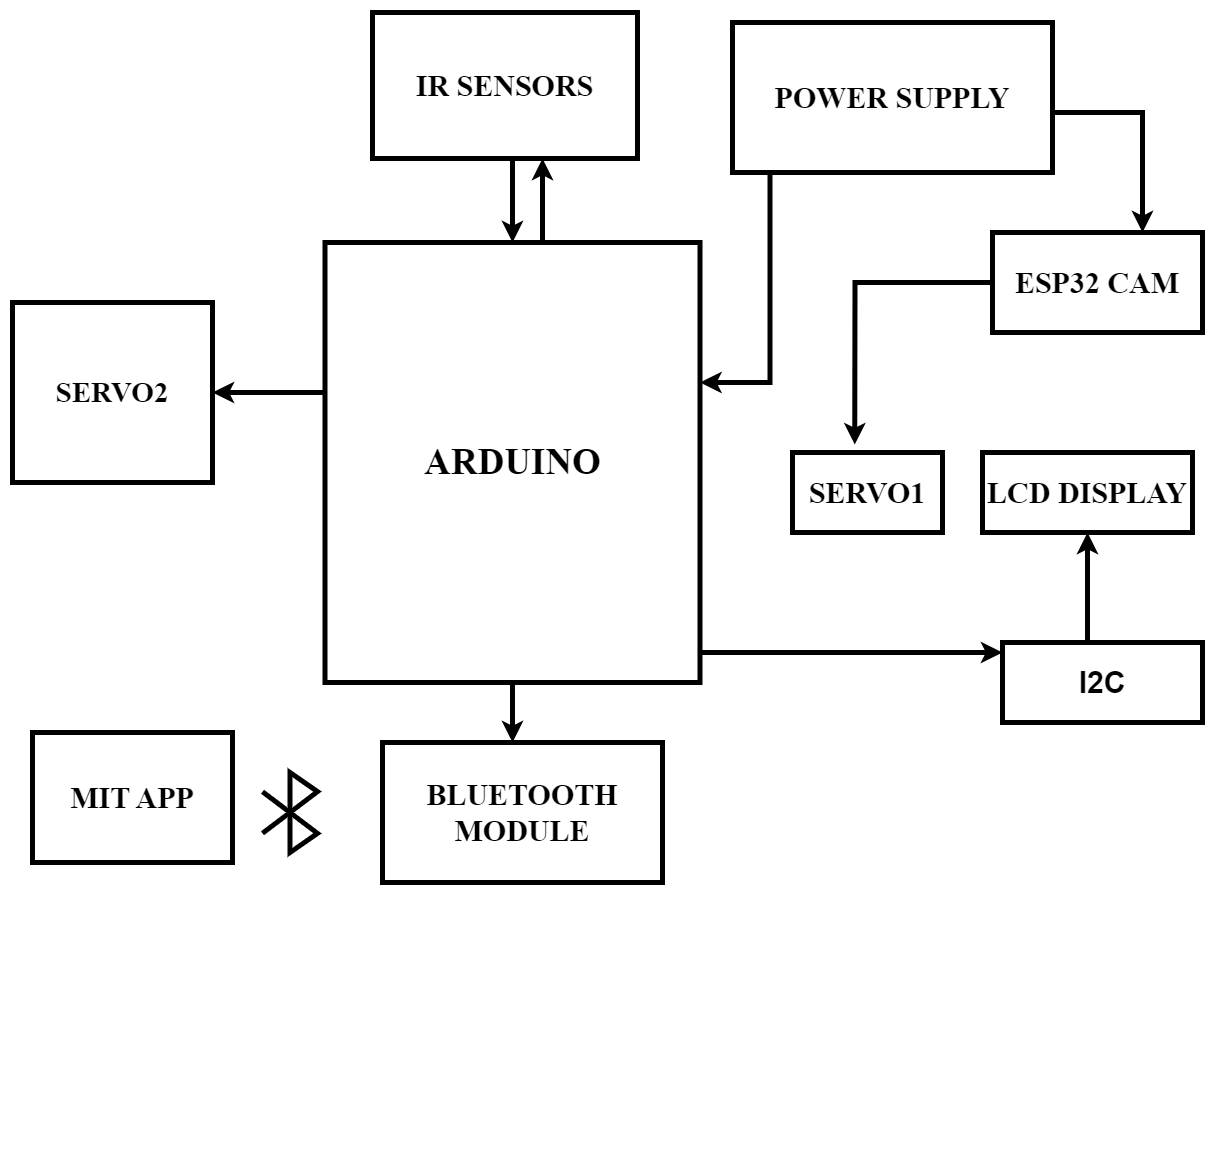

The diagram above was exported from draw.io. Its source (the exported page's mxGraphModel, read from the mxfile embedded in the PNG):
<mxGraphModel dx="4400" dy="3509" grid="1" gridSize="10" guides="1" tooltips="1" connect="1" arrows="1" fold="1" page="1" pageScale="1" pageWidth="827" pageHeight="1169" math="0" shadow="0">
  <root>
    <mxCell id="0" />
    <mxCell id="1" parent="0" />
    <mxCell id="GzIp523Y100113GaBNRl-26" value="" style="edgeStyle=orthogonalEdgeStyle;rounded=0;orthogonalLoop=1;jettySize=auto;html=1;strokeWidth=5;" edge="1" parent="1" source="GzIp523Y100113GaBNRl-1" target="GzIp523Y100113GaBNRl-2">
      <mxGeometry relative="1" as="geometry">
        <Array as="points">
          <mxPoint x="800" y="-540" />
          <mxPoint x="800" y="-540" />
        </Array>
      </mxGeometry>
    </mxCell>
    <mxCell id="GzIp523Y100113GaBNRl-1" value="&lt;font size=&quot;1&quot; style=&quot;&quot; face=&quot;Times New Roman&quot;&gt;&lt;b style=&quot;font-size: 30px;&quot;&gt;IR SENSORS&lt;/b&gt;&lt;/font&gt;" style="rounded=0;whiteSpace=wrap;html=1;strokeWidth=5;" vertex="1" parent="1">
      <mxGeometry x="660" y="-700" width="265" height="146" as="geometry" />
    </mxCell>
    <mxCell id="GzIp523Y100113GaBNRl-27" value="" style="edgeStyle=orthogonalEdgeStyle;rounded=0;orthogonalLoop=1;jettySize=auto;html=1;strokeWidth=5;" edge="1" parent="1" source="GzIp523Y100113GaBNRl-2" target="GzIp523Y100113GaBNRl-1">
      <mxGeometry relative="1" as="geometry">
        <Array as="points">
          <mxPoint x="830" y="-510" />
          <mxPoint x="830" y="-510" />
        </Array>
      </mxGeometry>
    </mxCell>
    <mxCell id="GzIp523Y100113GaBNRl-33" value="" style="edgeStyle=orthogonalEdgeStyle;rounded=0;orthogonalLoop=1;jettySize=auto;html=1;strokeWidth=5;" edge="1" parent="1" source="GzIp523Y100113GaBNRl-2" target="GzIp523Y100113GaBNRl-5">
      <mxGeometry relative="1" as="geometry">
        <Array as="points">
          <mxPoint x="800" y="10" />
          <mxPoint x="800" y="10" />
        </Array>
      </mxGeometry>
    </mxCell>
    <mxCell id="GzIp523Y100113GaBNRl-38" value="" style="edgeStyle=orthogonalEdgeStyle;rounded=0;orthogonalLoop=1;jettySize=auto;html=1;entryX=0;entryY=0.125;entryDx=0;entryDy=0;entryPerimeter=0;strokeWidth=5;" edge="1" parent="1" target="GzIp523Y100113GaBNRl-8">
      <mxGeometry relative="1" as="geometry">
        <mxPoint x="930" y="-60" as="sourcePoint" />
        <mxPoint x="1256.3999999999999" y="-57.680000000000064" as="targetPoint" />
        <Array as="points">
          <mxPoint x="1240" y="-60" />
          <mxPoint x="1240" y="-60" />
        </Array>
      </mxGeometry>
    </mxCell>
    <mxCell id="GzIp523Y100113GaBNRl-45" value="" style="edgeStyle=orthogonalEdgeStyle;rounded=0;orthogonalLoop=1;jettySize=auto;html=1;strokeWidth=5;" edge="1" parent="1" source="GzIp523Y100113GaBNRl-2" target="GzIp523Y100113GaBNRl-6">
      <mxGeometry relative="1" as="geometry">
        <Array as="points">
          <mxPoint x="590" y="-320" />
          <mxPoint x="590" y="-320" />
        </Array>
      </mxGeometry>
    </mxCell>
    <mxCell id="GzIp523Y100113GaBNRl-2" value="&lt;font size=&quot;1&quot; style=&quot;&quot; face=&quot;Times New Roman&quot;&gt;&lt;b style=&quot;font-size: 37px;&quot;&gt;ARDUINO&lt;/b&gt;&lt;/font&gt;" style="rounded=0;whiteSpace=wrap;html=1;strokeWidth=5;" vertex="1" parent="1">
      <mxGeometry x="612.5" y="-470" width="375" height="440" as="geometry" />
    </mxCell>
    <mxCell id="GzIp523Y100113GaBNRl-3" value="&lt;font size=&quot;1&quot; face=&quot;Times New Roman&quot; style=&quot;&quot;&gt;&lt;b style=&quot;font-size: 30px;&quot;&gt;SERVO1&lt;/b&gt;&lt;/font&gt;" style="rounded=0;whiteSpace=wrap;html=1;strokeWidth=5;" vertex="1" parent="1">
      <mxGeometry x="1080" y="-260" width="150" height="80" as="geometry" />
    </mxCell>
    <mxCell id="GzIp523Y100113GaBNRl-4" value="&lt;font size=&quot;1&quot; face=&quot;Times New Roman&quot; style=&quot;&quot;&gt;&lt;b style=&quot;font-size: 30px;&quot;&gt;MIT APP&lt;/b&gt;&lt;/font&gt;" style="rounded=0;whiteSpace=wrap;html=1;strokeWidth=5;" vertex="1" parent="1">
      <mxGeometry x="320" y="20" width="200" height="130" as="geometry" />
    </mxCell>
    <mxCell id="GzIp523Y100113GaBNRl-5" value="&lt;font size=&quot;1&quot; face=&quot;Times New Roman&quot; style=&quot;&quot;&gt;&lt;b style=&quot;font-size: 30px;&quot;&gt;BLUETOOTH MODULE&lt;/b&gt;&lt;/font&gt;" style="rounded=0;whiteSpace=wrap;html=1;strokeWidth=5;" vertex="1" parent="1">
      <mxGeometry x="670" y="30" width="280" height="140" as="geometry" />
    </mxCell>
    <mxCell id="GzIp523Y100113GaBNRl-6" value="&lt;font size=&quot;1&quot; style=&quot;&quot; face=&quot;Times New Roman&quot;&gt;&lt;b style=&quot;font-size: 29px;&quot;&gt;SERVO2&lt;/b&gt;&lt;/font&gt;" style="rounded=0;whiteSpace=wrap;html=1;strokeWidth=5;" vertex="1" parent="1">
      <mxGeometry x="300" y="-410" width="200" height="180" as="geometry" />
    </mxCell>
    <mxCell id="GzIp523Y100113GaBNRl-7" value="&lt;font size=&quot;1&quot; face=&quot;Times New Roman&quot; style=&quot;&quot;&gt;&lt;b style=&quot;font-size: 30px;&quot;&gt;LCD DISPLAY&lt;/b&gt;&lt;/font&gt;" style="rounded=0;whiteSpace=wrap;html=1;strokeWidth=5;" vertex="1" parent="1">
      <mxGeometry x="1270" y="-260" width="210" height="80" as="geometry" />
    </mxCell>
    <mxCell id="GzIp523Y100113GaBNRl-32" value="" style="edgeStyle=orthogonalEdgeStyle;rounded=0;orthogonalLoop=1;jettySize=auto;html=1;strokeWidth=5;" edge="1" parent="1" source="GzIp523Y100113GaBNRl-8" target="GzIp523Y100113GaBNRl-7">
      <mxGeometry relative="1" as="geometry">
        <Array as="points">
          <mxPoint x="1375" y="-110" />
          <mxPoint x="1375" y="-110" />
        </Array>
      </mxGeometry>
    </mxCell>
    <mxCell id="GzIp523Y100113GaBNRl-8" value="&lt;font size=&quot;1&quot; style=&quot;&quot;&gt;&lt;b style=&quot;font-size: 30px;&quot;&gt;I2C&lt;/b&gt;&lt;/font&gt;" style="rounded=0;whiteSpace=wrap;html=1;strokeWidth=5;" vertex="1" parent="1">
      <mxGeometry x="1290" y="-70" width="200" height="80" as="geometry" />
    </mxCell>
    <mxCell id="GzIp523Y100113GaBNRl-31" value="" style="edgeStyle=orthogonalEdgeStyle;rounded=0;orthogonalLoop=1;jettySize=auto;html=1;entryX=0.415;entryY=-0.099;entryDx=0;entryDy=0;entryPerimeter=0;strokeWidth=5;" edge="1" parent="1" source="GzIp523Y100113GaBNRl-9" target="GzIp523Y100113GaBNRl-3">
      <mxGeometry relative="1" as="geometry">
        <mxPoint x="1125" y="-390" as="targetPoint" />
      </mxGeometry>
    </mxCell>
    <mxCell id="GzIp523Y100113GaBNRl-9" value="&lt;font size=&quot;1&quot; face=&quot;Times New Roman&quot; style=&quot;&quot;&gt;&lt;b style=&quot;font-size: 30px;&quot;&gt;ESP32 CAM&lt;/b&gt;&lt;/font&gt;" style="rounded=0;whiteSpace=wrap;html=1;strokeWidth=5;" vertex="1" parent="1">
      <mxGeometry x="1280" y="-480" width="210" height="100" as="geometry" />
    </mxCell>
    <mxCell id="GzIp523Y100113GaBNRl-10" value="" style="rounded=0;whiteSpace=wrap;html=1;" vertex="1" parent="1">
      <mxGeometry x="480" y="380" height="60" as="geometry" />
    </mxCell>
    <mxCell id="GzIp523Y100113GaBNRl-34" value="" style="html=1;verticalLabelPosition=bottom;align=center;labelBackgroundColor=#ffffff;verticalAlign=top;strokeWidth=5;strokeColor=#000000;shadow=0;dashed=0;shape=mxgraph.ios7.icons.bluetooth;pointerEvents=1" vertex="1" parent="1">
      <mxGeometry x="550" y="60" width="55" height="80" as="geometry" />
    </mxCell>
    <mxCell id="GzIp523Y100113GaBNRl-41" value="" style="edgeStyle=orthogonalEdgeStyle;rounded=0;orthogonalLoop=1;jettySize=auto;html=1;strokeWidth=5;" edge="1" parent="1">
      <mxGeometry relative="1" as="geometry">
        <mxPoint x="1057.5000000000005" y="-560.0000000000002" as="sourcePoint" />
        <mxPoint x="987.5" y="-330" as="targetPoint" />
        <Array as="points">
          <mxPoint x="1057.5" y="-480" />
          <mxPoint x="1057.5" y="-480" />
        </Array>
      </mxGeometry>
    </mxCell>
    <mxCell id="GzIp523Y100113GaBNRl-43" value="" style="edgeStyle=orthogonalEdgeStyle;rounded=0;orthogonalLoop=1;jettySize=auto;html=1;strokeWidth=5;" edge="1" parent="1" source="GzIp523Y100113GaBNRl-39">
      <mxGeometry relative="1" as="geometry">
        <mxPoint x="1430" y="-480" as="targetPoint" />
        <Array as="points">
          <mxPoint x="1430" y="-600" />
        </Array>
      </mxGeometry>
    </mxCell>
    <mxCell id="GzIp523Y100113GaBNRl-39" value="&lt;font face=&quot;Times New Roman&quot; size=&quot;1&quot; style=&quot;&quot;&gt;&lt;b style=&quot;font-size: 30px;&quot;&gt;POWER SUPPLY&lt;/b&gt;&lt;/font&gt;" style="rounded=0;whiteSpace=wrap;html=1;strokeWidth=5;" vertex="1" parent="1">
      <mxGeometry x="1020" y="-690" width="320" height="150" as="geometry" />
    </mxCell>
  </root>
</mxGraphModel>